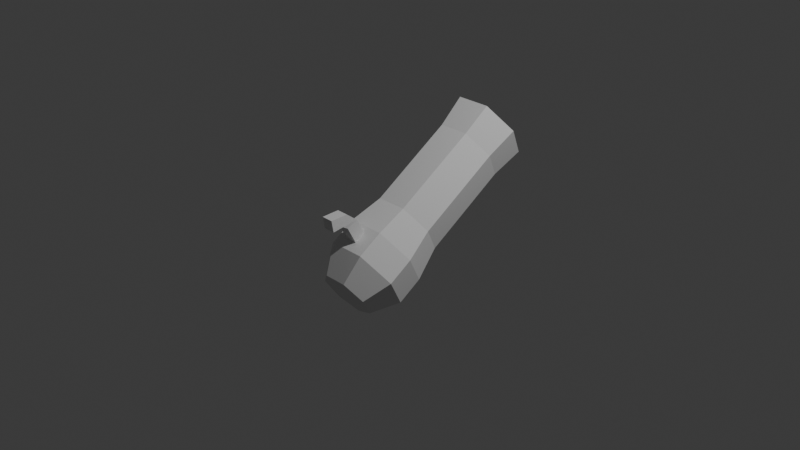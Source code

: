 # Source: artillery.blend  (saved by Blender 5.0.119; exported with 4.5.12 LTS)
import bpy
from mathutils import Matrix  # noqa: F401  (used for matrix-valued properties, if any)

bpy.ops.wm.read_factory_settings(use_empty=True)
scene = bpy.context.scene
scene.name = 'Scene'

# ---- collections
col_collection = bpy.data.collections.new('Collection'); scene.collection.children.link(col_collection)

# ---- materials (node trees are filled in below, after node groups)
mat_material = bpy.data.materials.new('Material')
mat_material.alpha_threshold = 0.0
mat_material.use_backface_culling_lightprobe_volume = False
mat_material.roughness = 0.5
mat_material.line_color = (0.0, 0.0, 0.0, 1.0)

# ---- material node trees
mat_material.use_nodes = True; mat_material.node_tree.nodes.clear()
_N = mat_material.node_tree.nodes; _L = mat_material.node_tree.links
n0 = _N.new('ShaderNodeOutputMaterial'); n0.name = 'Material Output'; n0.location = (200, 100)
n1 = _N.new('ShaderNodeBsdfPrincipled'); n1.name = 'Principled BSDF'; n1.location = (-200, 100)
_L.new(n1.outputs[0], n0.inputs[0])
n0.is_active_output = True

# ---- world
world_world = bpy.data.worlds.new('World'); scene.world = world_world
world_world.use_nodes = True; world_world.node_tree.nodes.clear()
_N = world_world.node_tree.nodes; _L = world_world.node_tree.links
n0 = _N.new('ShaderNodeOutputWorld'); n0.name = 'World Output'; n0.location = (200, 100)
n1 = _N.new('ShaderNodeBackground'); n1.name = 'Background'; n1.location = (-200, 100)
n1.inputs[0].default_value = (0.05088, 0.05088, 0.05088, 1.0)
_L.new(n1.outputs[0], n0.inputs[0])
n0.is_active_output = True
world_world.color = (0.05088, 0.05088, 0.05088)
world_world.sun_shadow_jitter_overblur = 0.0

# ---- cameras
cam_camera = bpy.data.cameras.new('Camera')
cam_camera.clip_end = 100.0
cam_camera.ortho_scale = 7.314

# ---- lights
light_light = bpy.data.lights.new('Light', 'POINT')
light_light.energy = 1000.0
light_light.shadow_soft_size = 0.1

# ---- meshes
me_cube = bpy.data.meshes.new('Cube')
me_cube.from_pydata([(1.0, 1.0, 1.0), (1.0, 1.0, -1.0), (1.0, -1.0, 1.0), (1.0, -1.0, -1.0), (-1.0, 1.0, 1.0), (-1.0, 1.0, -1.0), (-1.0, -1.0, 1.0), (-1.0, -1.0, -1.0), (0.849, 1.639, -1.431), (0.849, 0.08014, -1.928), (-1.151, 1.639, -1.431), (-1.151, 0.08014, -1.928), (0.7799, 3.381, -1.7), (0.7799, 2.764, -2.455), (-1.22, 3.381, -1.7), (-1.22, 2.764, -2.455)], [], [(0, 4, 6, 2), (3, 2, 6, 7), (7, 6, 4, 5), (7, 5, 10, 11), (1, 0, 2, 3), (5, 4, 0, 1), (10, 8, 12, 14), (1, 3, 9, 8), (5, 1, 8, 10), (3, 7, 11, 9), (14, 12, 13, 15), (9, 11, 15, 13), (11, 10, 14, 15), (8, 9, 13, 12)])
_uv = me_cube.uv_layers.new(name='UVMap')
_uv.uv.foreach_set('vector', [0.625, 0.5, 0.875, 0.5, 0.875, 0.75, 0.625, 0.75, 0.375, 0.75, 0.625, 0.75, 0.625, 1.0, 0.375, 1.0, 0.375, 0.0, 0.625, 0.0, 0.625, 0.25, 0.375, 0.25, 0.375, 0.0, 0.375, 0.25, 0.375, 0.25, 0.375, 0.0, 0.375, 0.5, 0.625, 0.5, 0.625, 0.75, 0.375, 0.75, 0.375, 0.25, 0.625, 0.25, 0.625, 0.5, 0.375, 0.5, 0.375, 0.25, 0.375, 0.5, 0.375, 0.5, 0.375, 0.25, 0.375, 0.5, 0.375, 0.75, 0.375, 0.75, 0.375, 0.5, 0.375, 0.25, 0.375, 0.5, 0.375, 0.5, 0.375, 0.25, 0.375, 0.75, 0.375, 1.0, 0.375, 1.0, 0.375, 0.75, 0.125, 0.5, 0.375, 0.5, 0.375, 0.75, 0.125, 0.75, 0.375, 0.75, 0.375, 1.0, 0.375, 1.0, 0.375, 0.75, 0.375, 0.0, 0.375, 0.25, 0.375, 0.25, 0.375, 0.0, 0.375, 0.5, 0.375, 0.75, 0.375, 0.75, 0.375, 0.5])
me_cube.materials.append(mat_material)
me_cube.use_mirror_vertex_groups = False
me_cube.update()
me_cylinder = bpy.data.meshes.new('Cylinder')
me_cylinder.from_pydata([(0.0, 0.3886, -0.3116), (0.0, 0.3886, 0.7233), (0.3038, 0.2423, -0.3116), (0.3038, 0.2423, 0.7233), (0.3789, -0.08648, -0.3116), (0.3789, -0.08648, 0.7233), (0.1686, -0.3501, -0.3116), (0.1686, -0.3501, 0.7233), (-0.1686, -0.3501, -0.3116), (-0.1686, -0.3501, 0.7233), (-0.3789, -0.08648, -0.3116), (-0.3789, -0.08648, 0.7233), (-0.3038, 0.2423, -0.3116), (-0.3038, 0.2423, 0.7233), (1.46e-08, 0.4346, 1.085), (0.3398, 0.271, 1.085), (0.4237, -0.09671, 1.085), (0.1886, -0.3916, 1.085), (-0.1886, -0.3916, 1.085), (-0.4237, -0.09671, 1.085), (-0.3398, 0.271, 1.085), (0.0, 0.4646, -0.6737), (0.3632, 0.2897, -0.6737), (0.4529, -0.1034, -0.6737), (0.2016, -0.4186, -0.6737), (-0.2016, -0.4186, -0.6737), (-0.4529, -0.1034, -0.6737), (-0.3632, 0.2897, -0.6737), (0.0, 0.4646, -0.9786), (0.3632, 0.2897, -0.9786), (0.4529, -0.1034, -0.9786), (0.2016, -0.4186, -0.9786), (-0.2016, -0.4186, -0.9786), (-0.4529, -0.1034, -0.9786), (-0.3632, 0.2897, -0.9786), (1.658e-07, 0.2942, -1.263), (0.23, 0.1834, -1.263), (0.2868, -0.06547, -1.263), (0.1277, -0.2651, -1.263), (-0.1277, -0.2651, -1.263), (-0.2868, -0.06547, -1.263), (-0.23, 0.1834, -1.263)], [], [(0, 1, 3, 2), (2, 3, 5, 4), (4, 5, 7, 6), (6, 7, 9, 8), (8, 9, 11, 10), (5, 3, 15, 16), (10, 11, 13, 12), (12, 13, 1, 0), (10, 12, 27, 26), (15, 14, 20, 19, 18, 17, 16), (11, 9, 18, 19), (3, 1, 14, 15), (7, 5, 16, 17), (13, 11, 19, 20), (9, 7, 17, 18), (1, 13, 20, 14), (24, 25, 32, 31), (6, 8, 25, 24), (12, 0, 21, 27), (2, 4, 23, 22), (8, 10, 26, 25), (0, 2, 22, 21), (4, 6, 24, 23), (28, 29, 36, 35), (22, 23, 30, 29), (27, 21, 28, 34), (25, 26, 33, 32), (23, 24, 31, 30), (21, 22, 29, 28), (26, 27, 34, 33), (35, 36, 37, 38, 39, 40, 41), (33, 34, 41, 40), (31, 32, 39, 38), (29, 30, 37, 36), (34, 28, 35, 41), (32, 33, 40, 39), (30, 31, 38, 37)])
_uv = me_cylinder.uv_layers.new(name='UVMap')
_uv.uv.foreach_set('vector', [1.0, 0.5, 1.0, 1.0, 0.8571, 1.0, 0.8571, 0.5, 0.8571, 0.5, 0.8571, 1.0, 0.7143, 1.0, 0.7143, 0.5, 0.7143, 0.5, 0.7143, 1.0, 0.5714, 1.0, 0.5714, 0.5, 0.5714, 0.5, 0.5714, 1.0, 0.4286, 1.0, 0.4286, 0.5, 0.4286, 0.5, 0.4286, 1.0, 0.2857, 1.0, 0.2857, 0.5, 0.7143, 1.0, 0.8571, 1.0, 0.8571, 1.0, 0.7143, 1.0, 0.2857, 0.5, 0.2857, 1.0, 0.1429, 1.0, 0.1429, 0.5, 0.1429, 0.5, 0.1429, 1.0, 2.98e-08, 1.0, 2.98e-08, 0.5, 0.2857, 0.5, 0.1429, 0.5, 0.1429, 0.5, 0.2857, 0.5, 0.4376, 0.3996, 0.25, 0.49, 0.06236, 0.3996, 0.01602, 0.1966, 0.1459, 0.03377, 0.3541, 0.03377, 0.484, 0.1966, 0.2857, 1.0, 0.4286, 1.0, 0.4286, 1.0, 0.2857, 1.0, 0.8571, 1.0, 1.0, 1.0, 1.0, 1.0, 0.8571, 1.0, 0.5714, 1.0, 0.7143, 1.0, 0.7143, 1.0, 0.5714, 1.0, 0.1429, 1.0, 0.2857, 1.0, 0.2857, 1.0, 0.1429, 1.0, 0.4286, 1.0, 0.5714, 1.0, 0.5714, 1.0, 0.4286, 1.0, 2.98e-08, 1.0, 0.1429, 1.0, 0.1429, 1.0, 2.98e-08, 1.0, 0.5714, 0.5, 0.4286, 0.5, 0.4286, 0.5, 0.5714, 0.5, 0.5714, 0.5, 0.4286, 0.5, 0.4286, 0.5, 0.5714, 0.5, 0.1429, 0.5, 2.98e-08, 0.5, 2.98e-08, 0.5, 0.1429, 0.5, 0.8571, 0.5, 0.7143, 0.5, 0.7143, 0.5, 0.8571, 0.5, 0.4286, 0.5, 0.2857, 0.5, 0.2857, 0.5, 0.4286, 0.5, 1.0, 0.5, 0.8571, 0.5, 0.8571, 0.5, 1.0, 0.5, 0.7143, 0.5, 0.5714, 0.5, 0.5714, 0.5, 0.7143, 0.5, 1.0, 0.5, 0.8571, 0.5, 0.8571, 0.5, 1.0, 0.5, 0.8571, 0.5, 0.7143, 0.5, 0.7143, 0.5, 0.8571, 0.5, 0.1429, 0.5, 2.98e-08, 0.5, 2.98e-08, 0.5, 0.1429, 0.5, 0.4286, 0.5, 0.2857, 0.5, 0.2857, 0.5, 0.4286, 0.5, 0.7143, 0.5, 0.5714, 0.5, 0.5714, 0.5, 0.7143, 0.5, 1.0, 0.5, 0.8571, 0.5, 0.8571, 0.5, 1.0, 0.5, 0.2857, 0.5, 0.1429, 0.5, 0.1429, 0.5, 0.2857, 0.5, 0.75, 0.49, 0.9376, 0.3996, 0.984, 0.1966, 0.8541, 0.03377, 0.6459, 0.03377, 0.516, 0.1966, 0.5624, 0.3996, 0.2857, 0.5, 0.1429, 0.5, 0.1429, 0.5, 0.2857, 0.5, 0.5714, 0.5, 0.4286, 0.5, 0.4286, 0.5, 0.5714, 0.5, 0.8571, 0.5, 0.7143, 0.5, 0.7143, 0.5, 0.8571, 0.5, 0.1429, 0.5, 2.98e-08, 0.5, 2.98e-08, 0.5, 0.1429, 0.5, 0.4286, 0.5, 0.2857, 0.5, 0.2857, 0.5, 0.4286, 0.5, 0.7143, 0.5, 0.5714, 0.5, 0.5714, 0.5, 0.7143, 0.5])
me_cylinder.update()

# ---- objects
ob_cube = bpy.data.objects.new('Cube', me_cube)
ob_light = bpy.data.objects.new('Light', light_light)
ob_camera = bpy.data.objects.new('Camera', cam_camera)
ob_cylinder = bpy.data.objects.new('Cylinder', me_cylinder)

# ---- transforms, parenting, visibility, modifiers, constraints
ob_cube.location = (-0.7922, 0.01373, 0.003681)
ob_cube.rotation_euler = (0.4806, -0.0, 4.712)
ob_cube.scale = (-0.06481, -0.06481, -0.1635)
ob_cube.lock_rotations_4d = False
ob_cube.empty_display_type = 'ARROWS'
ob_cube.lineart.crease_threshold = 0.0
ob_light.location = (0.8094, -4.07, 5.865)
ob_light.rotation_euler = (0.6503, 0.05522, 6.579)
ob_light.lock_rotations_4d = False
ob_light.empty_display_type = 'ARROWS'
ob_light.color = (0.0, 0.0, 0.0, 0.0)
ob_light.lineart.crease_threshold = 0.0
ob_camera.location = (-7.122, -7.353, 4.919)
ob_camera.rotation_euler = (1.109, -0.0, 5.527)
ob_camera.lock_rotations_4d = False
ob_camera.empty_display_type = 'ARROWS'
ob_camera.color = (0.0, 0.0, 0.0, 0.0)
ob_camera.display_type = 'WIRE'
ob_camera.lineart.crease_threshold = 0.0
ob_cylinder.location = (0.1327, -0.0151, 0.05162)
ob_cylinder.rotation_euler = (-1.002, -0.0, 4.712)

# ---- collection membership
col_collection.objects.link(ob_cube)
col_collection.objects.link(ob_light)
col_collection.objects.link(ob_camera)
col_collection.objects.link(ob_cylinder)

# ---- scene / render settings (as saved in the file)
scene.camera = ob_camera
scene.frame_start = 1; scene.frame_end = 250; scene.frame_set(2)
scene.render.engine = 'BLENDER_EEVEE_NEXT'
scene.render.bake_bias = 0.0
scene.render.bake_samples = 0
scene.cycles.sampling_pattern = 'TABULATED_SOBOL'
scene.eevee.use_volume_custom_range = False
bpy.context.view_layer.update()
